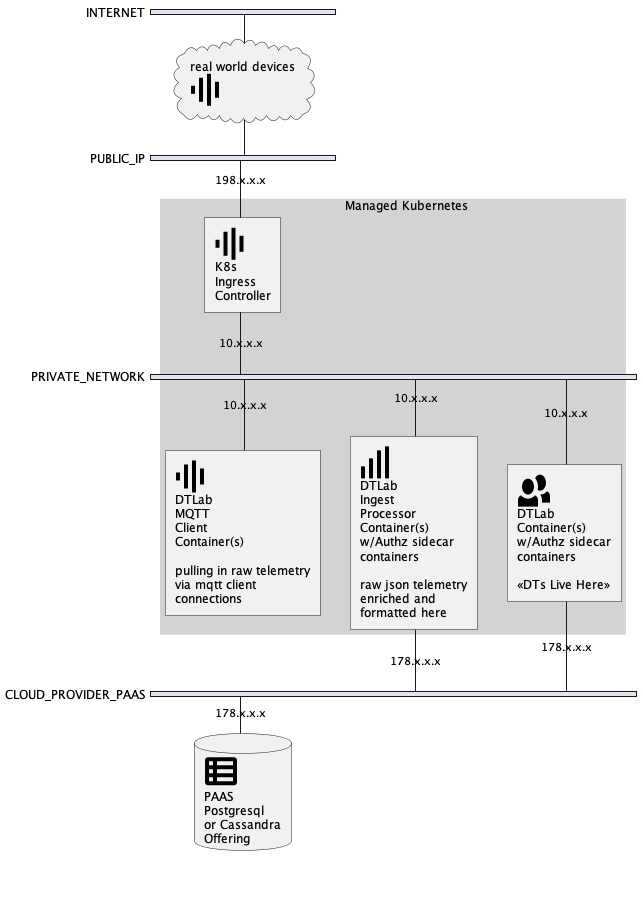

The diagram above was rendered by PlantUML. Its source (embedded in the PNG):
@startuml
nwdiag {

  group {
    color = "lightgrey";
    description = "                                             Managed Kubernetes";
    nginx;
    dtlab;
    dtlabingest;
    dtlabingestmqtt;
  }

  network INTERNET {
    devices [shape = cloud, description = "real world devices\n<&audio-spectrum*4>"];
  }

  network PUBLIC_IP {
    devices;
    nginx[shape= participant, address = 198.x.x.x, description = "<&audio-spectrum*4>\nK8s\nIngress\nController"];
  }

  network PRIVATE_NETWORK {
    nginx[shape = participant, address = 10.x.x.x, description = "<&audio-spectrum*4>\nK8s\nIngress\nController"];
    dtlabingestmqtt[address = 10.x.x.x, shape = participant, description = "<&audio-spectrum*4>\nDTLab\nMQTT\nClient\nContainer(s)\n\npulling in raw telemetry\nvia mqtt client\nconnections"];
    dtlabingest[address = 10.x.x.x, shape =  participant, description = "<&signal*4>\nDTLab\nIngest\nProcessor\nContainer(s)"];
    dtlab[address = 10.x.x.x, shape = participant, description = "<&people*4>\nDTLab\nContainer(s)\n\n<<DTs Live Here>>"];
    
  }

  network CLOUD_PROVIDER_PAAS {
    dtlab[address = 178.x.x.x, shape = participant, description = "<&people*4>\nDTLab\nContainer(s)\nw/Authz sidecar\ncontainers\n\n<<DTs Live Here>>"];
    dtlabingest[address = 178.x.x.x, shape =  participant, description = "<&signal*4>\nDTLab\nIngest\nProcessor\nContainer(s)\nw/Authz sidecar\ncontainers\n\nraw json telemetry\nenriched and\nformatted here"];
    db[shape = database, address = 178.x.x.x, description = "<&spreadsheet*4>\nPAAS\nPostgresql\nor Cassandra\nOffering"];
  }

}

@enduml